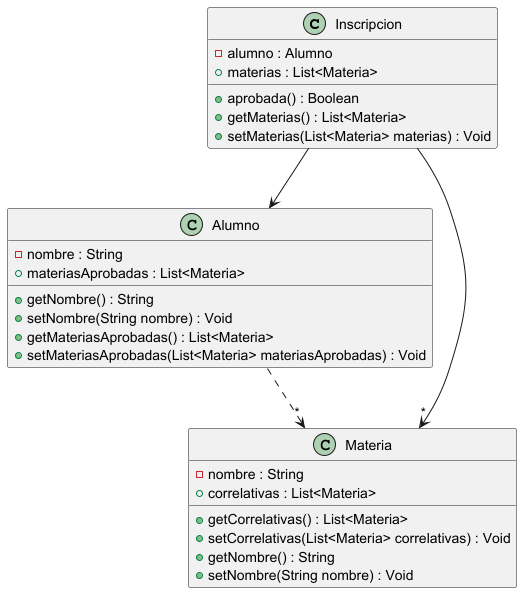

The diagram above was rendered by PlantUML. Its source (embedded in the PNG):
@startuml

Inscripcion --> Alumno
Inscripcion -->"*" Materia
Alumno ..>"*"Materia
class Inscripcion{

- alumno : Alumno
+ materias : List<Materia>

+ aprobada() : Boolean
+ getMaterias() : List<Materia>
+ setMaterias(List<Materia> materias) : Void


}

class Materia {
   - nombre : String
   + correlativas : List<Materia>

   + getCorrelativas() : List<Materia>
   + setCorrelativas(List<Materia> correlativas) : Void
   + getNombre() : String
   +setNombre(String nombre) : Void


   }

   class Alumno {
   - nombre : String
   + materiasAprobadas : List<Materia>
   + getNombre() : String
   + setNombre(String nombre) : Void
   + getMateriasAprobadas() : List<Materia>
   + setMateriasAprobadas(List<Materia> materiasAprobadas) : Void



   }
@enduml